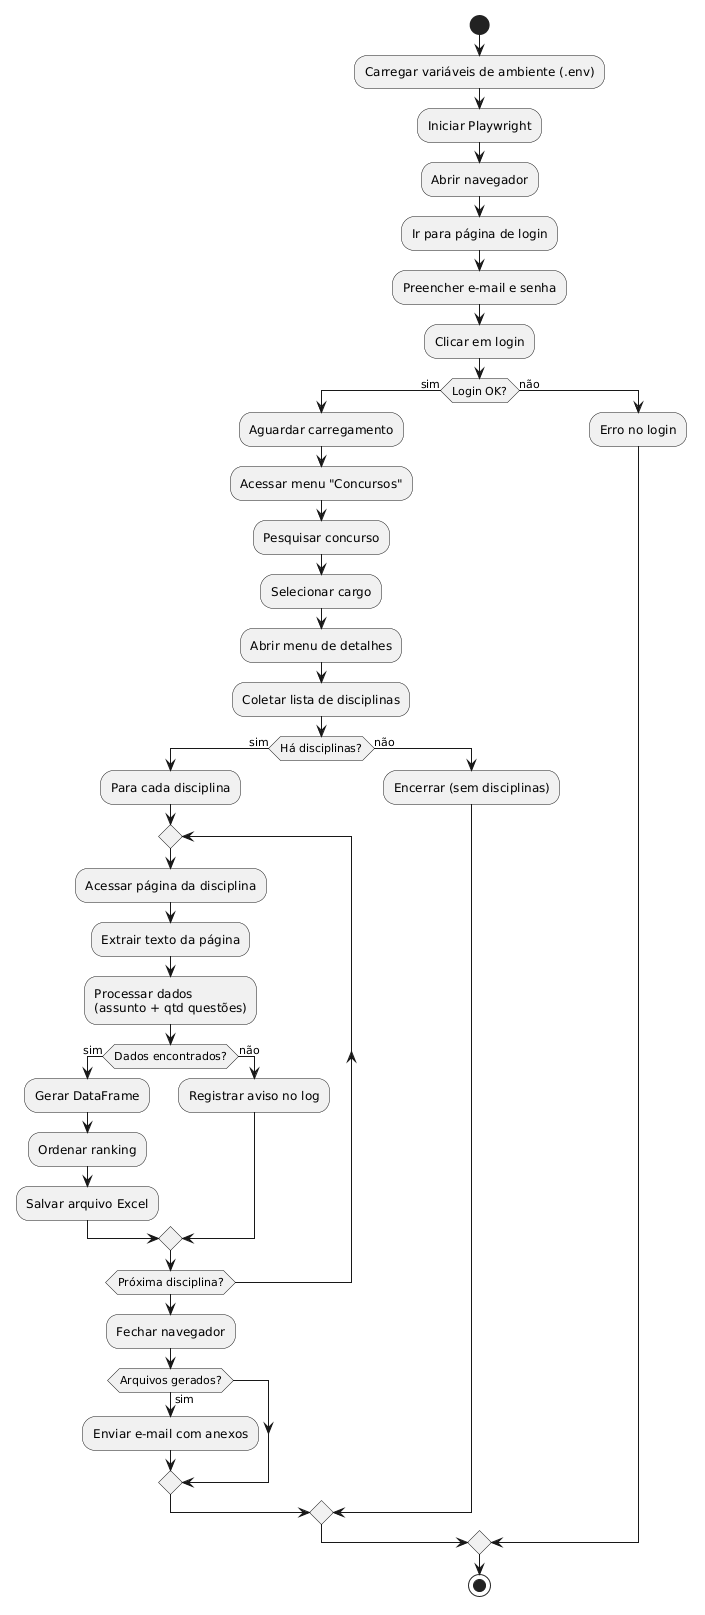

The diagram above was rendered by PlantUML. Its source (embedded in the PNG):
@startuml
start

:Carregar variáveis de ambiente (.env);

:Iniciar Playwright;
:Abrir navegador;

:Ir para página de login;
:Preencher e-mail e senha;
:Clicar em login;

if (Login OK?) then (sim)
  :Aguardar carregamento;

  :Acessar menu "Concursos";
  :Pesquisar concurso;

  :Selecionar cargo;
  :Abrir menu de detalhes;

  :Coletar lista de disciplinas;

  if (Há disciplinas?) then (sim)
    :Para cada disciplina;

    repeat
      :Acessar página da disciplina;
      :Extrair texto da página;

      :Processar dados\n(assunto + qtd questões);

      if (Dados encontrados?) then (sim)
        :Gerar DataFrame;
        :Ordenar ranking;
        :Salvar arquivo Excel;
      else (não)
        :Registrar aviso no log;
      endif

    repeat while (Próxima disciplina?)

    :Fechar navegador;

    if (Arquivos gerados?) then (sim)
      :Enviar e-mail com anexos;
    endif

  else (não)
    :Encerrar (sem disciplinas);
  endif

else (não)
  :Erro no login;
endif

stop
@enduml